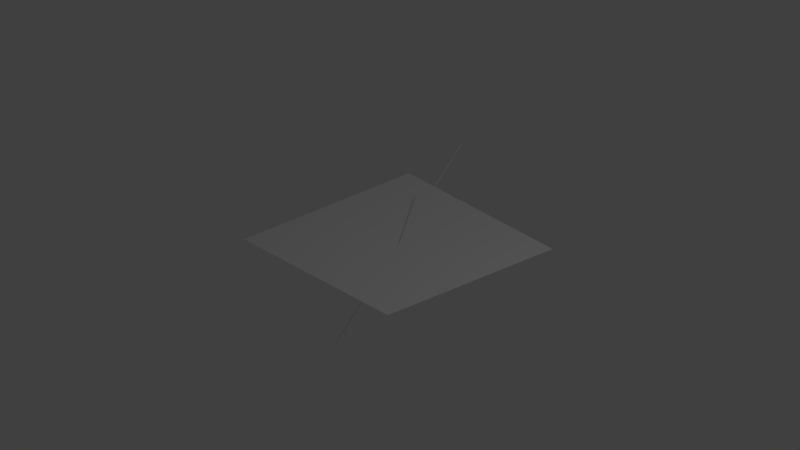 # Source: line_plane_intersection.blend  (saved by Blender 2.79.0; exported with 4.5.12 LTS)
import bpy
from mathutils import Matrix  # noqa: F401  (used for matrix-valued properties, if any)

bpy.ops.wm.read_factory_settings(use_empty=True)
scene = bpy.context.scene
scene.name = 'Scene'

# ---- collections
col_collection_1 = bpy.data.collections.new('Collection 1'); scene.collection.children.link(col_collection_1)

# ---- world
world_world = bpy.data.worlds.new('World'); scene.world = world_world
world_world.color = (0.05088, 0.05088, 0.05088)
world_world.use_sun_shadow = False
world_world.sun_shadow_jitter_overblur = 0.0
world_world.cycles.sampling_method = 'MANUAL'

# ---- cameras
cam_camera = bpy.data.cameras.new('Camera')
cam_camera.type = 'ORTHO'
cam_camera.clip_end = 100.0
cam_camera.lens = 35.0
cam_camera.sensor_width = 32.0
cam_camera.sensor_height = 18.0
cam_camera.ortho_scale = 7.314
cam_camera.dof.focus_distance = 0.0
cam_camera.dof.aperture_fstop = 128.0

# ---- lights
light_area = bpy.data.lights.new('Area', 'AREA')
light_area.transmission_factor = 0.0
light_area.energy = 0.07854
light_area.shadow_buffer_clip_start = 0.5
light_area.shadow_soft_size = 10.0
light_area.shadow_maximum_resolution = 0.006
light_area.use_absolute_resolution = True
light_area.size = 10.0
light_area.size_y = 0.1
light_lamp = bpy.data.lights.new('Lamp', 'POINT')
light_lamp.transmission_factor = 0.0
light_lamp.cutoff_distance = 30.0
light_lamp.energy = 100.0
light_lamp.shadow_buffer_clip_start = 1.001
light_lamp.shadow_soft_size = 0.1
light_lamp.shadow_maximum_resolution = 0.006
light_lamp.use_absolute_resolution = True

# ---- meshes
me_cube_002 = bpy.data.meshes.new('Cube.002')
me_cube_002.from_pydata([(-0.00245, -0.00245, -1.101), (-0.00245, -0.00245, 1.101), (-0.00245, 0.00245, -1.101), (-0.00245, 0.00245, 1.101), (0.00245, -0.00245, -1.101), (0.00245, -0.00245, 1.101), (0.00245, 0.00245, -1.101), (0.00245, 0.00245, 1.101)], [], [(0, 1, 3, 2), (2, 3, 7, 6), (6, 7, 5, 4), (4, 5, 1, 0), (2, 6, 4, 0), (7, 3, 1, 5)])
me_cube_002.use_remesh_preserve_volume = False
me_cube_002.use_remesh_preserve_attributes = False
me_cube_002.use_mirror_vertex_groups = False
me_cube_002.update()
me_plane = bpy.data.meshes.new('Plane')
me_plane.from_pydata([(-1.0, -1.0, 0.0), (1.0, -1.0, 0.0), (-1.0, 1.0, 0.0), (1.0, 1.0, 0.0)], [], [(0, 1, 3, 2)])
me_plane.use_remesh_preserve_volume = False
me_plane.use_remesh_preserve_attributes = False
me_plane.use_mirror_vertex_groups = False
me_plane.update()

# ---- objects
ob_cube = bpy.data.objects.new('Cube', me_cube_002)
ob_plane = bpy.data.objects.new('Plane', me_plane)
ob_area = bpy.data.objects.new('Area', light_area)
ob_lamp = bpy.data.objects.new('Lamp', light_lamp)
ob_camera = bpy.data.objects.new('Camera', cam_camera)

# ---- transforms, parenting, visibility, modifiers, constraints
ob_cube.location = (0.0, 0.0, 0.0)
ob_cube.rotation_euler = (0.7854, 0.0, 3.142)
ob_cube.lineart.crease_threshold = 0.0
ob_plane.location = (0.0, 0.0, 0.0)
ob_plane.lineart.crease_threshold = 0.0
ob_area.location = (0.0, 0.0, -2.105)
ob_area.rotation_euler = (-0.0, 3.142, -0.0)
ob_area.hide_viewport = True
ob_area.hide_select = True
ob_area.hide_render = True
ob_area.lineart.crease_threshold = 0.0
ob_lamp.location = (4.076, 1.005, 5.904)
ob_lamp.rotation_euler = (0.6503, 0.05522, 1.866)
ob_lamp.lock_rotations_4d = False
ob_lamp.empty_display_type = 'ARROWS'
ob_lamp.color = (0.0, 0.0, 0.0, 0.0)
ob_lamp.hide_viewport = True
ob_lamp.hide_select = True
ob_lamp.lineart.crease_threshold = 0.0
ob_camera.location = (7.481, -6.508, 5.344)
ob_camera.rotation_euler = (1.092, 0.0, 0.8533)
ob_camera.lock_rotations_4d = False
ob_camera.empty_display_type = 'ARROWS'
ob_camera.color = (0.0, 0.0, 0.0, 0.0)
ob_camera.hide_viewport = True
ob_camera.hide_select = True
ob_camera.display_type = 'WIRE'
ob_camera.lineart.crease_threshold = 0.0

# ---- collection membership
col_collection_1.objects.link(ob_cube)
col_collection_1.objects.link(ob_plane)
col_collection_1.objects.link(ob_area)
col_collection_1.objects.link(ob_lamp)
col_collection_1.objects.link(ob_camera)

# ---- scene / render settings (as saved in the file)
scene.camera = ob_camera
scene.frame_start = 1; scene.frame_end = 250; scene.frame_set(1)
scene.render.engine = 'BLENDER_EEVEE_NEXT'
scene.render.dither_intensity = 0.0
scene.render.film_transparent = True
scene.cycles.use_denoising = False
scene.cycles.samples = 128
scene.cycles.sampling_pattern = 'TABULATED_SOBOL'
scene.cycles.use_adaptive_sampling = False
scene.cycles.use_light_tree = False
scene.cycles.blur_glossy = 0.0
scene.cycles.sample_clamp_indirect = 0.0
scene.view_settings.view_transform = 'Standard'
bpy.context.view_layer.update()
